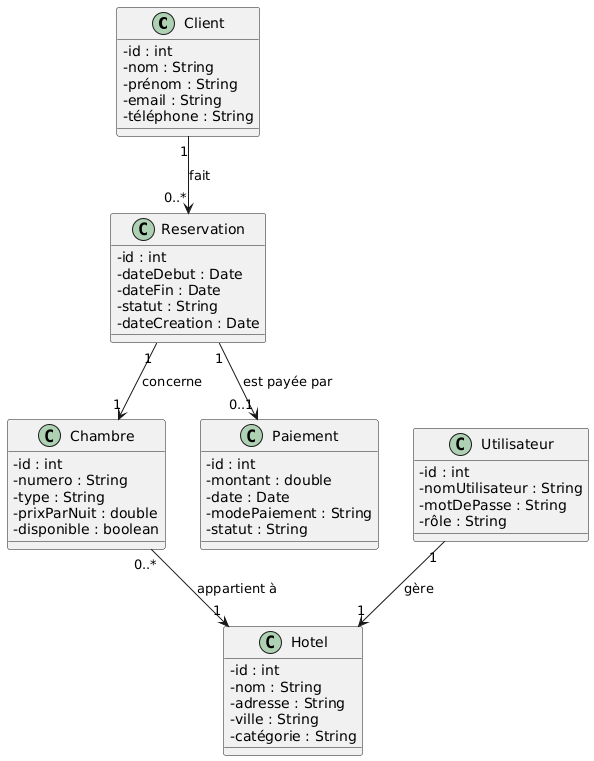

The diagram above was rendered by PlantUML. Its source (embedded in the PNG):
@startuml
' Couleurs et style (optionnel)
skinparam classAttributeIconSize 0

' Classes métier
class Client {
  - id : int
  - nom : String
  - prénom : String
  - email : String
  - téléphone : String
}

class Reservation {
  - id : int
  - dateDebut : Date
  - dateFin : Date
  - statut : String
  - dateCreation : Date
}

class Chambre {
  - id : int
  - numero : String
  - type : String
  - prixParNuit : double
  - disponible : boolean
}

class Paiement {
  - id : int
  - montant : double
  - date : Date
  - modePaiement : String
  - statut : String
}

class Utilisateur {
  - id : int
  - nomUtilisateur : String
  - motDePasse : String
  - rôle : String
}

class Hotel {
  - id : int
  - nom : String
  - adresse : String
  - ville : String
  - catégorie : String
}

' Associations
Client "1" --> "0..*" Reservation : fait
Reservation "1" --> "1" Chambre : concerne
Reservation "1" --> "0..1" Paiement : est payée par
Chambre "0..*" --> "1" Hotel : appartient à
Utilisateur "1" --> "1" Hotel : gère
@enduml